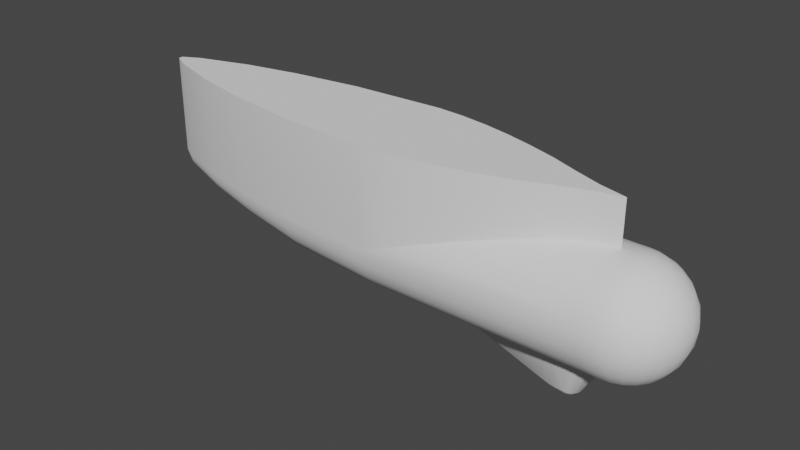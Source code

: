 # Source: F-14A_Early_IRST.blend  (saved by Blender 3.2.14; exported with 4.5.12 LTS)
import bpy
from mathutils import Matrix  # noqa: F401  (used for matrix-valued properties, if any)

bpy.ops.wm.read_factory_settings(use_empty=True)
scene = bpy.context.scene
scene.name = 'Scene'

# ---- collections
col_collection = bpy.data.collections.new('Collection'); scene.collection.children.link(col_collection)

# ---- world
world_world = bpy.data.worlds.new('World'); scene.world = world_world
world_world.use_nodes = True; world_world.node_tree.nodes.clear()
_N = world_world.node_tree.nodes; _L = world_world.node_tree.links
n0 = _N.new('ShaderNodeOutputWorld'); n0.name = 'World Output'; n0.location = (300, 300)
n1 = _N.new('ShaderNodeBackground'); n1.name = 'Background'; n1.location = (10, 300)
n1.inputs[0].default_value = (0.05088, 0.05088, 0.05088, 1.0)
_L.new(n1.outputs[0], n0.inputs[0])
n0.is_active_output = True
world_world.color = (0.05088, 0.05088, 0.05088)
world_world.use_sun_shadow = False
world_world.sun_shadow_jitter_overblur = 0.0

# ---- meshes
me_sphere_004 = bpy.data.meshes.new('Sphere.004')
me_sphere_004.from_pydata([(0.2588, 0.0, 0.9659), (0.5, 0.0, 0.866), (0.7071, 0.0, 0.7071), (0.866, 0.0, 0.5), (0.9659, 0.0, 0.2588), (1.0, 0.0, -4.371e-08), (0.9659, 0.0, -0.2588), (0.866, 0.0, -0.5), (0.7071, 0.0, -0.7071), (0.5, 0.0, -0.866), (0.2588, 0.0, -0.9659), (0.25, -0.06699, 0.9659), (0.483, -0.1294, 0.866), (0.683, -0.183, 0.7071), (0.8365, -0.2241, 0.5), (0.933, -0.25, 0.2588), (0.9659, -0.2588, -4.371e-08), (0.933, -0.25, -0.2588), (0.8365, -0.2241, -0.5), (0.683, -0.183, -0.7071), (0.483, -0.1294, -0.866), (0.25, -0.06699, -0.9659), (0.2241, -0.1294, 0.9659), (0.433, -0.25, 0.866), (0.6124, -0.3536, 0.7071), (0.75, -0.433, 0.5), (0.8365, -0.483, 0.2588), (0.866, -0.5, -4.371e-08), (0.8365, -0.483, -0.2588), (0.75, -0.433, -0.5), (0.6124, -0.3536, -0.7071), (0.433, -0.25, -0.866), (0.2241, -0.1294, -0.9659), (0.183, -0.183, 0.9659), (0.3536, -0.3536, 0.866), (0.5, -0.5, 0.7071), (0.6124, -0.6124, 0.5), (0.683, -0.683, 0.2588), (0.7071, -0.7071, -4.371e-08), (0.683, -0.683, -0.2588), (0.6124, -0.6124, -0.5), (0.5, -0.5, -0.7071), (0.3536, -0.3536, -0.866), (0.183, -0.183, -0.9659), (0.1294, -0.2241, 0.9659), (0.25, -0.433, 0.866), (0.3536, -0.6124, 0.7071), (0.433, -0.75, 0.5), (0.483, -0.8365, 0.2588), (0.5, -0.866, -4.371e-08), (0.483, -0.8365, -0.2588), (0.433, -0.75, -0.5), (0.3536, -0.6124, -0.7071), (0.25, -0.433, -0.866), (0.1294, -0.2241, -0.9659), (0.06699, -0.25, 0.9659), (0.1294, -0.483, 0.866), (0.183, -0.683, 0.7071), (0.2241, -0.8365, 0.5), (0.25, -0.933, 0.2588), (0.2588, -0.9659, -4.371e-08), (0.25, -0.933, -0.2588), (0.2241, -0.8365, -0.5), (0.183, -0.683, -0.7071), (0.1294, -0.483, -0.866), (0.06699, -0.25, -0.9659), (4.498e-08, -0.2588, 0.9659), (-3.698e-08, -0.5, 0.866), (8.223e-08, -0.7071, 0.7071), (1.269e-07, -0.866, 0.5), (3.753e-08, -0.9659, 0.2588), (-7.176e-09, -1.0, -4.371e-08), (3.753e-08, -0.9659, -0.2588), (6.733e-08, -0.866, -0.5), (8.223e-08, -0.7071, -0.7071), (2.263e-08, -0.5, -0.866), (4.498e-08, -0.2588, -0.9659), (-6.182e-08, 0.0, 1.0), (0.0, 0.0, -1.0), (-0.2, -0.2588, 0.9659), (-0.2, -0.5, 0.866), (-0.2, -0.7071, 0.7071), (-0.2, -0.866, 0.5), (-0.2, -0.9659, 0.2588), (-0.2, -1.0, -4.371e-08), (-0.2, -0.9659, -0.2588), (-0.2, -0.866, -0.5), (-0.2, -0.7071, -0.7071), (-0.2, -0.5, -0.866), (-0.2, -0.2588, -0.9659), (-0.2, 0.0, 1.0), (-0.2, 0.0, -1.0), (-4.2, -1.0, -4.371e-08), (-4.2, -0.9659, -0.2588), (-4.2, -0.866, -0.5), (-4.2, -0.7071, -0.7071), (-4.2, -0.5, -0.866), (-4.2, -0.2588, -0.9659), (-4.2, 0.0, -1.0), (-2.2, -0.6603, 0.7106), (-3.2, -0.8992, 0.385), (-1.2, -0.3067, 0.9228), (-3.7, -0.9708, 0.1952), (-1.7, -0.5026, 0.8302), (-2.7, -0.7949, 0.5586), (-0.7, -0.125, 0.9776), (-0.7, -0.4554, 0.8944), (-0.45, -0.1919, 0.9718), (-0.95, -0.6673, 0.7686), (-1.2, -0.7883, 0.6053), (-1.45, -0.8391, 0.5293), (-2.075, -0.816, 0.5439), (-0.825, -0.858, 0.5146), (-1.7, -0.9326, 0.3219), (-2.45, -0.9159, 0.3534), (-0.95, -0.9492, 0.2904), (-1.95, -0.9684, 0.227), (-2.825, -0.9696, 0.2111), (-1.075, -0.9671, 0.2429), (-5.882, 0.0, -0.9007), (-5.882, -0.2331, -0.87), (-5.882, -0.4502, -0.7801), (-5.882, -0.6366, -0.6371), (-5.882, -0.7796, -0.4507), (-5.882, -0.8695, -0.2336), (-5.882, -0.9002, -0.0006653), (-7.124, 0.0, -0.6996), (-7.124, -0.1868, -0.6757), (-7.124, -0.3605, -0.6058), (-7.124, -0.5096, -0.4945), (-7.124, -0.624, -0.3496), (-7.124, -0.6959, -0.1807), (-7.124, -0.7205, 0.0004336), (-8.124, 0.0, -0.4997), (-8.124, -0.13, -0.4826), (-8.124, -0.2515, -0.4327), (-8.124, -0.3559, -0.3532), (-8.124, -0.436, -0.2497), (-8.124, -0.4864, -0.1291), (-8.124, -0.5035, 0.0003275), (-9.063, 0.0, -0.3), (-9.063, -0.05201, -0.2898), (-9.063, -0.1006, -0.2598), (-9.063, -0.1424, -0.2122), (-9.063, -0.1744, -0.15), (-9.063, -0.1946, -0.07768), (-9.063, -0.2014, -3.114e-05), (-9.365, 0.0, -0.06079), (-9.365, -0.01058, -0.05875), (-9.365, -0.02031, -0.05275), (-9.365, -0.02866, -0.04322), (-9.365, -0.03507, -0.03079), (-9.365, -0.03909, -0.01632), (-9.365, -0.04047, -0.0007914), (-9.365, 0.0, -0.0007914), (0.25, 0.06699, 0.9659), (0.483, 0.1294, 0.866), (0.683, 0.183, 0.7071), (0.8365, 0.2241, 0.5), (0.933, 0.25, 0.2588), (0.9659, 0.2588, -4.371e-08), (0.933, 0.25, -0.2588), (0.8365, 0.2241, -0.5), (0.683, 0.183, -0.7071), (0.483, 0.1294, -0.866), (0.25, 0.06699, -0.9659), (0.2241, 0.1294, 0.9659), (0.433, 0.25, 0.866), (0.6124, 0.3536, 0.7071), (0.75, 0.433, 0.5), (0.8365, 0.483, 0.2588), (0.866, 0.5, -4.371e-08), (0.8365, 0.483, -0.2588), (0.75, 0.433, -0.5), (0.6124, 0.3536, -0.7071), (0.433, 0.25, -0.866), (0.2241, 0.1294, -0.9659), (0.183, 0.183, 0.9659), (0.3536, 0.3536, 0.866), (0.5, 0.5, 0.7071), (0.6124, 0.6124, 0.5), (0.683, 0.683, 0.2588), (0.7071, 0.7071, -4.371e-08), (0.683, 0.683, -0.2588), (0.6124, 0.6124, -0.5), (0.5, 0.5, -0.7071), (0.3536, 0.3536, -0.866), (0.183, 0.183, -0.9659), (0.1294, 0.2241, 0.9659), (0.25, 0.433, 0.866), (0.3536, 0.6124, 0.7071), (0.433, 0.75, 0.5), (0.483, 0.8365, 0.2588), (0.5, 0.866, -4.371e-08), (0.483, 0.8365, -0.2588), (0.433, 0.75, -0.5), (0.3536, 0.6124, -0.7071), (0.25, 0.433, -0.866), (0.1294, 0.2241, -0.9659), (0.06699, 0.25, 0.9659), (0.1294, 0.483, 0.866), (0.183, 0.683, 0.7071), (0.2241, 0.8365, 0.5), (0.25, 0.933, 0.2588), (0.2588, 0.9659, -4.371e-08), (0.25, 0.933, -0.2588), (0.2241, 0.8365, -0.5), (0.183, 0.683, -0.7071), (0.1294, 0.483, -0.866), (0.06699, 0.25, -0.9659), (4.498e-08, 0.2588, 0.9659), (-3.698e-08, 0.5, 0.866), (8.223e-08, 0.7071, 0.7071), (1.269e-07, 0.866, 0.5), (3.753e-08, 0.9659, 0.2588), (-7.176e-09, 1.0, -4.371e-08), (3.753e-08, 0.9659, -0.2588), (6.733e-08, 0.866, -0.5), (8.223e-08, 0.7071, -0.7071), (2.263e-08, 0.5, -0.866), (4.498e-08, 0.2588, -0.9659), (-0.2, 0.2588, 0.9659), (-0.2, 0.5, 0.866), (-0.2, 0.7071, 0.7071), (-0.2, 0.866, 0.5), (-0.2, 0.9659, 0.2588), (-0.2, 1.0, -4.371e-08), (-0.2, 0.9659, -0.2588), (-0.2, 0.866, -0.5), (-0.2, 0.7071, -0.7071), (-0.2, 0.5, -0.866), (-0.2, 0.2588, -0.9659), (-4.2, 1.0, -4.371e-08), (-4.2, 0.9659, -0.2588), (-4.2, 0.866, -0.5), (-4.2, 0.7071, -0.7071), (-4.2, 0.5, -0.866), (-4.2, 0.2588, -0.9659), (-2.2, 0.6603, 0.7106), (-3.2, 0.8992, 0.385), (-1.2, 0.3067, 0.9228), (-3.7, 0.9708, 0.1952), (-1.7, 0.5026, 0.8302), (-2.7, 0.7949, 0.5586), (-0.7, 0.125, 0.9776), (-0.7, 0.4554, 0.8944), (-0.45, 0.1919, 0.9718), (-0.95, 0.6673, 0.7686), (-1.2, 0.7883, 0.6053), (-1.45, 0.8391, 0.5293), (-2.075, 0.816, 0.5439), (-0.825, 0.858, 0.5146), (-1.7, 0.9326, 0.3219), (-2.45, 0.9159, 0.3534), (-0.95, 0.9492, 0.2904), (-1.95, 0.9684, 0.227), (-2.825, 0.9696, 0.2111), (-1.075, 0.9671, 0.2429), (-5.882, 0.2331, -0.87), (-5.882, 0.4502, -0.7801), (-5.882, 0.6366, -0.6371), (-5.882, 0.7796, -0.4507), (-5.882, 0.8695, -0.2336), (-5.882, 0.9002, -0.0006653), (-7.124, 0.1868, -0.6757), (-7.124, 0.3605, -0.6058), (-7.124, 0.5096, -0.4945), (-7.124, 0.624, -0.3496), (-7.124, 0.6959, -0.1807), (-7.124, 0.7205, 0.0004336), (-8.124, 0.13, -0.4826), (-8.124, 0.2515, -0.4327), (-8.124, 0.3559, -0.3532), (-8.124, 0.436, -0.2497), (-8.124, 0.4864, -0.1291), (-8.124, 0.5035, 0.0003275), (-9.063, 0.05201, -0.2898), (-9.063, 0.1006, -0.2598), (-9.063, 0.1424, -0.2122), (-9.063, 0.1744, -0.15), (-9.063, 0.1946, -0.07768), (-9.063, 0.2014, -3.114e-05), (-9.365, 0.01058, -0.05875), (-9.365, 0.02031, -0.05275), (-9.365, 0.02866, -0.04322), (-9.365, 0.03507, -0.03079), (-9.365, 0.03909, -0.01632), (-9.365, 0.04047, -0.0007914), (-3.535, -1.72e-07, -0.8605), (-1.229, 2.174e-09, -1.595), (-0.6005, 4.959e-08, -1.565), (-0.9148, 2.586e-08, -1.669), (-0.6733, 4.409e-08, -1.638), (-1.038, 1.657e-08, -1.641), (-0.7845, 3.57e-08, -1.671), (-0.1767, 8.159e-08, -0.8605), (-0.2104, -0.1637, -0.8605), (-0.3293, -0.3272, -0.8605), (-0.4804, -0.4049, -0.8605), (-0.6382, -0.4348, -0.8605), (-0.7861, -0.4409, -0.8605), (-1.227, -0.4009, -0.8605), (-3.486, -0.07579, -0.8605), (-0.7847, -0.2727, -1.503), (-0.7837, -0.2379, -1.569), (-0.7837, -0.1732, -1.614), (-0.7837, -0.0982, -1.66), (-1.229, -0.08724, -1.583), (-1.23, -0.1557, -1.552), (-1.229, -0.2145, -1.507), (-1.229, -0.2597, -1.443), (-1.038, -0.09339, -1.63), (-1.038, -0.1647, -1.596), (-1.038, -0.2256, -1.552), (-1.038, -0.2714, -1.491), (-1.038, -0.4209, -0.8605), (-0.9118, -0.4309, -0.8605), (-0.9148, -0.09715, -1.658), (-0.9148, -0.1679, -1.612), (-0.9148, -0.2292, -1.568), (-0.9148, -0.2733, -1.502), (-0.6515, -0.1875, -1.541), (-0.7132, -0.2542, -1.519), (-0.6104, -0.09277, -1.561), (-0.7406, -0.2461, -1.553), (-0.6785, -0.09549, -1.628), (-0.7039, -0.1786, -1.596), (-3.519, -0.04113, -0.8605), (-3.505, -0.0596, -0.8605), (-3.529, -0.0194, -0.8605), (-0.2104, 0.1637, -0.8605), (-0.3293, 0.3272, -0.8605), (-0.4804, 0.4049, -0.8605), (-0.6382, 0.4348, -0.8605), (-0.7861, 0.4409, -0.8605), (-1.227, 0.4009, -0.8605), (-3.486, 0.07579, -0.8605), (-0.7847, 0.2727, -1.503), (-0.7837, 0.2379, -1.569), (-0.7837, 0.1732, -1.614), (-0.7837, 0.0982, -1.66), (-1.229, 0.08724, -1.583), (-1.23, 0.1557, -1.552), (-1.229, 0.2145, -1.507), (-1.229, 0.2597, -1.443), (-1.038, 0.09339, -1.63), (-1.038, 0.1647, -1.596), (-1.038, 0.2256, -1.552), (-1.038, 0.2714, -1.491), (-1.038, 0.4209, -0.8605), (-0.9118, 0.4309, -0.8605), (-0.9148, 0.09715, -1.658), (-0.9148, 0.1679, -1.612), (-0.9148, 0.2292, -1.568), (-0.9148, 0.2733, -1.502), (-0.6515, 0.1875, -1.541), (-0.7132, 0.2542, -1.519), (-0.6104, 0.09277, -1.561), (-0.7406, 0.2461, -1.553), (-0.6785, 0.09549, -1.628), (-0.7039, 0.1786, -1.596), (-3.519, 0.04112, -0.8605), (-3.505, 0.0596, -0.8605), (-3.529, 0.0194, -0.8605), (-0.7, -0.125, 1.781), (-0.2, 0.0, 1.781), (-1.2, -0.3067, 1.781), (-1.7, -0.5026, 1.781), (-2.2, -0.6603, 1.781), (-2.7, -0.7949, 1.781), (-3.2, -0.8992, 1.781), (-3.7, -0.9708, 1.781), (-4.2, -1.0, 1.781), (-5.882, -0.9002, 1.781), (-7.124, -0.7205, 1.781), (-8.124, -0.5035, 1.781), (-9.063, -0.2014, 1.781), (-9.365, -0.04047, 1.781), (-9.365, 0.0, 1.781), (-0.7, 0.125, 1.781), (-1.2, 0.3067, 1.781), (-1.7, 0.5026, 1.781), (-2.2, 0.6603, 1.781), (-2.7, 0.7949, 1.781), (-3.2, 0.8992, 1.781), (-3.7, 0.9708, 1.781), (-4.2, 1.0, 1.781), (-5.882, 0.9002, 1.781), (-8.124, 0.5035, 1.781), (-7.124, 0.7205, 1.781), (-9.063, 0.2014, 1.781), (-9.365, 0.04047, 1.781), (-9.365, 0.04047, -0.0007914), (-9.365, 0.04047, 1.781), (-9.365, 0.04047, 1.781), (-2.7, -0.7949, 1.781), (-3.2, -0.8992, 1.781), (-9.365, -0.04047, 1.781), (-9.365, -0.04047, 1.781), (-9.365, 0.0, 1.781), (-3.7, 0.9708, 1.781), (-4.2, 1.0, 1.781), (-9.365, -0.03909, -0.01632), (-9.365, -0.04047, -0.0007914), (-3.7, -0.9708, 0.1952), (-3.7, 0.9708, 0.1952), (-1.2, 0.3067, 0.9228), (-1.7, 0.5026, 0.8302), (-0.7, 0.125, 0.9776), (-2.7, 0.7949, 1.781), (-3.2, 0.8992, 1.781), (-2.2, -0.6603, 1.781), (-9.063, -0.2014, 1.781), (-5.882, -0.9002, 1.781), (-7.124, -0.7205, 1.781), (-9.365, 0.0, -0.06079), (-9.365, 0.01058, -0.05875), (-9.365, 0.02031, -0.05275), (-9.365, 0.02866, -0.04322), (-0.2, 0.0, 1.0), (-0.2, 0.0, 1.0), (-0.7, -0.125, 0.9776), (-3.7, -0.9708, 1.781), (-4.2, -1.0, 1.781), (-0.7, 0.125, 1.781), (-1.2, 0.3067, 1.781), (-5.882, 0.9002, 1.781), (-7.124, 0.7205, 1.781), (-2.2, -0.6603, 0.7106), (-1.7, -0.5026, 0.8302), (-2.7, -0.7949, 0.5586), (-9.365, -0.01058, -0.05875), (-1.7, -0.5026, 1.781), (-0.2, 0.0, 1.781), (-0.2, 0.0, 1.781), (-9.365, 0.03507, -0.03079), (-9.365, 0.03909, -0.01632), (-3.2, -0.8992, 0.385), (-1.7, 0.5026, 1.781), (-2.2, 0.6603, 1.781), (-9.365, -0.02031, -0.05275), (-1.2, -0.3067, 0.9228), (-0.7, -0.125, 1.781), (-8.124, 0.5035, 1.781), (-9.365, -0.02866, -0.04322), (-8.124, -0.5035, 1.781), (-1.2, -0.3067, 1.781), (-9.365, -0.03507, -0.03079), (-2.2, 0.6603, 0.7106), (-2.7, 0.7949, 0.5586), (-9.063, 0.2014, 1.781), (-3.2, 0.8992, 0.385)], [], [(10, 9, 20, 21), (0, 77, 11), (7, 6, 17, 18), (4, 3, 14, 15), (78, 10, 21), (1, 0, 11, 12), (8, 7, 18, 19), (5, 4, 15, 16), (2, 1, 12, 13), (9, 8, 19, 20), (6, 5, 16, 17), (3, 2, 13, 14), (13, 12, 23, 24), (20, 19, 30, 31), (17, 16, 27, 28), (14, 13, 24, 25), (21, 20, 31, 32), (11, 77, 22), (18, 17, 28, 29), (15, 14, 25, 26), (78, 21, 32), (12, 11, 22, 23), (19, 18, 29, 30), (16, 15, 26, 27), (78, 32, 43), (23, 22, 33, 34), (30, 29, 40, 41), (27, 26, 37, 38), (24, 23, 34, 35), (31, 30, 41, 42), (28, 27, 38, 39), (25, 24, 35, 36), (32, 31, 42, 43), (22, 77, 33), (29, 28, 39, 40), (26, 25, 36, 37), (36, 35, 46, 47), (43, 42, 53, 54), (33, 77, 44), (40, 39, 50, 51), (37, 36, 47, 48), (78, 43, 54), (34, 33, 44, 45), (41, 40, 51, 52), (38, 37, 48, 49), (35, 34, 45, 46), (42, 41, 52, 53), (39, 38, 49, 50), (46, 45, 56, 57), (53, 52, 63, 64), (50, 49, 60, 61), (47, 46, 57, 58), (54, 53, 64, 65), (44, 77, 55), (51, 50, 61, 62), (48, 47, 58, 59), (78, 54, 65), (45, 44, 55, 56), (52, 51, 62, 63), (49, 48, 59, 60), (59, 58, 69, 70), (78, 65, 76), (56, 55, 66, 67), (63, 62, 73, 74), (60, 59, 70, 71), (57, 56, 67, 68), (64, 63, 74, 75), (61, 60, 71, 72), (58, 57, 68, 69), (65, 64, 75, 76), (55, 77, 66), (62, 61, 72, 73), (76, 75, 88, 89), (69, 68, 81, 82), (70, 69, 82, 83), (66, 77, 419, 79), (71, 70, 83, 84), (78, 76, 89, 91), (72, 71, 84, 85), (73, 72, 85, 86), (74, 73, 86, 87), (67, 66, 79, 80), (75, 74, 87, 88), (68, 67, 80, 81), (87, 86, 94, 95), (88, 87, 95, 96), (91, 89, 97, 98), (85, 84, 92, 93), (89, 88, 96, 97), (86, 85, 93, 94), (79, 419, 105, 107), (110, 112, 109), (109, 112, 82), (82, 81, 108, 109), (428, 109, 108, 103), (103, 108, 106, 101), (101, 106, 107, 105), (80, 79, 107, 106), (81, 80, 106, 108), (111, 110, 109, 428, 430), (430, 437, 114, 111), (111, 114, 113, 110), (110, 113, 115, 112), (83, 82, 112, 115), (115, 118, 83), (113, 116, 118, 115), (114, 117, 116, 113), (404, 117, 114, 437), (404, 92, 84, 83, 118, 116, 117), (442, 421, 420, 433), (446, 441, 421, 442), (432, 429, 441, 446), (411, 99, 429, 432), (395, 104, 99, 411), (396, 100, 104, 395), (422, 102, 100, 396), (423, 92, 102, 422), (94, 93, 124, 123), (95, 94, 123, 122), (97, 96, 121, 120), (93, 92, 125, 124), (98, 97, 120, 119), (96, 95, 122, 121), (123, 124, 131, 130), (122, 123, 130, 129), (121, 122, 129, 128), (124, 125, 132, 131), (120, 121, 128, 127), (119, 120, 127, 126), (131, 132, 139, 138), (129, 130, 137, 136), (128, 129, 136, 135), (130, 131, 138, 137), (127, 128, 135, 134), (126, 127, 134, 133), (138, 139, 146, 145), (136, 137, 144, 143), (135, 136, 143, 142), (137, 138, 145, 144), (134, 135, 142, 141), (133, 134, 141, 140), (145, 146, 403, 402), (143, 144, 447, 444), (142, 143, 444, 440), (144, 145, 402, 447), (141, 142, 440, 431), (140, 141, 431, 415), (153, 154, 147, 148, 149, 150, 151, 152), (413, 125, 92, 423), (445, 139, 132, 414), (412, 146, 139, 445), (398, 403, 146, 412), (154, 153, 397, 399), (414, 132, 125, 413), (10, 165, 164, 9), (0, 155, 77), (7, 162, 161, 6), (4, 159, 158, 3), (78, 165, 10), (1, 156, 155, 0), (8, 163, 162, 7), (5, 160, 159, 4), (2, 157, 156, 1), (9, 164, 163, 8), (6, 161, 160, 5), (3, 158, 157, 2), (157, 168, 167, 156), (164, 175, 174, 163), (161, 172, 171, 160), (158, 169, 168, 157), (165, 176, 175, 164), (155, 166, 77), (162, 173, 172, 161), (159, 170, 169, 158), (78, 176, 165), (156, 167, 166, 155), (163, 174, 173, 162), (160, 171, 170, 159), (78, 187, 176), (167, 178, 177, 166), (174, 185, 184, 173), (171, 182, 181, 170), (168, 179, 178, 167), (175, 186, 185, 174), (172, 183, 182, 171), (169, 180, 179, 168), (176, 187, 186, 175), (166, 177, 77), (173, 184, 183, 172), (170, 181, 180, 169), (180, 191, 190, 179), (187, 198, 197, 186), (177, 188, 77), (184, 195, 194, 183), (181, 192, 191, 180), (78, 198, 187), (178, 189, 188, 177), (185, 196, 195, 184), (182, 193, 192, 181), (179, 190, 189, 178), (186, 197, 196, 185), (183, 194, 193, 182), (190, 201, 200, 189), (197, 208, 207, 196), (194, 205, 204, 193), (191, 202, 201, 190), (198, 209, 208, 197), (188, 199, 77), (195, 206, 205, 194), (192, 203, 202, 191), (78, 209, 198), (189, 200, 199, 188), (196, 207, 206, 195), (193, 204, 203, 192), (203, 214, 213, 202), (78, 220, 209), (200, 211, 210, 199), (207, 218, 217, 206), (204, 215, 214, 203), (201, 212, 211, 200), (208, 219, 218, 207), (205, 216, 215, 204), (202, 213, 212, 201), (209, 220, 219, 208), (199, 210, 77), (206, 217, 216, 205), (220, 231, 230, 219), (213, 224, 223, 212), (214, 225, 224, 213), (210, 221, 419, 77), (215, 226, 225, 214), (78, 91, 231, 220), (216, 227, 226, 215), (217, 228, 227, 216), (218, 229, 228, 217), (211, 222, 221, 210), (219, 230, 229, 218), (212, 223, 222, 211), (229, 235, 234, 228), (230, 236, 235, 229), (91, 98, 237, 231), (227, 233, 232, 226), (231, 237, 236, 230), (228, 234, 233, 227), (221, 246, 408, 419), (249, 248, 251), (248, 224, 251), (224, 248, 247, 223), (238, 407, 247, 248), (407, 406, 245, 247), (406, 408, 246, 245), (222, 245, 246, 221), (223, 247, 245, 222), (250, 243, 238, 248, 249), (243, 250, 253, 239), (250, 249, 252, 253), (249, 251, 254, 252), (225, 254, 251, 224), (254, 225, 257), (252, 254, 257, 255), (253, 252, 255, 256), (405, 239, 253, 256), (226, 232, 405, 256, 255, 257, 225), (244, 424, 434, 90), (244, 240, 425, 424), (240, 242, 438, 425), (242, 448, 439, 438), (448, 449, 409, 439), (449, 451, 410, 409), (451, 241, 400, 410), (241, 232, 401, 400), (234, 261, 262, 233), (235, 260, 261, 234), (237, 258, 259, 236), (233, 262, 263, 232), (98, 119, 258, 237), (236, 259, 260, 235), (261, 267, 268, 262), (260, 266, 267, 261), (259, 265, 266, 260), (262, 268, 269, 263), (258, 264, 265, 259), (119, 126, 264, 258), (268, 274, 275, 269), (266, 272, 273, 267), (265, 271, 272, 266), (267, 273, 274, 268), (264, 270, 271, 265), (126, 133, 270, 264), (274, 280, 281, 275), (272, 278, 279, 273), (271, 277, 278, 272), (273, 279, 280, 274), (270, 276, 277, 271), (133, 140, 276, 270), (280, 436, 392, 281), (278, 418, 435, 279), (277, 417, 418, 278), (279, 435, 436, 280), (276, 416, 417, 277), (140, 415, 416, 276), (283, 282, 147, 154, 287, 286, 285, 284), (232, 263, 426, 401), (269, 275, 443, 427), (275, 281, 450, 443), (281, 392, 393, 450), (287, 154, 399, 394), (263, 269, 427, 426), (291, 317, 306, 294), (291, 293, 311, 317), (293, 289, 307, 311), (312, 318, 317, 311), (305, 306, 317, 318), (308, 312, 311, 307), (309, 313, 312, 308), (313, 319, 318, 312), (304, 305, 318, 319), (303, 304, 319, 320), (314, 320, 319, 313), (310, 314, 313, 309), (303, 320, 316, 300), (316, 320, 314, 315), (315, 314, 310, 301), (301, 310, 302), (303, 322, 324, 304), (305, 304, 324, 326), (321, 326, 324, 322), (323, 325, 326, 321), (306, 305, 326, 325), (292, 294, 306, 325), (290, 292, 325, 323), (296, 295, 290, 323), (297, 296, 323, 321), (298, 297, 321, 322), (299, 298, 322, 303), (300, 299, 303), (309, 308, 327, 328), (302, 310, 309, 328), (308, 307, 329, 327), (288, 329, 307, 289), (291, 294, 340, 351), (291, 351, 345, 293), (293, 345, 341, 289), (346, 345, 351, 352), (339, 352, 351, 340), (342, 341, 345, 346), (343, 342, 346, 347), (347, 346, 352, 353), (338, 353, 352, 339), (337, 354, 353, 338), (348, 347, 353, 354), (344, 343, 347, 348), (337, 334, 350, 354), (350, 349, 348, 354), (349, 335, 344, 348), (335, 336, 344), (337, 338, 358, 356), (339, 360, 358, 338), (355, 356, 358, 360), (357, 355, 360, 359), (340, 359, 360, 339), (292, 359, 340, 294), (290, 357, 359, 292), (330, 357, 290, 295), (331, 355, 357, 330), (332, 356, 355, 331), (333, 337, 356, 332), (334, 337, 333), (343, 362, 361, 342), (336, 362, 343, 344), (342, 361, 363, 341), (288, 289, 341, 363), (372, 371, 370, 369, 368, 367, 366, 364, 365, 379, 380, 381, 382, 383, 384, 385, 386, 387, 389, 388, 390, 391, 378, 377, 376, 375, 374, 373)])
me_sphere_004.polygons.foreach_set('use_smooth', [True] * 373)
_k = set([(90, 244), (90, 434), (92, 102), (92, 404), (99, 104), (99, 429), (100, 102), (100, 104), (101, 103), (101, 105), (103, 428), (105, 419), (232, 241), (232, 405), (238, 243), (238, 407), (239, 243), (239, 405), (240, 242), (240, 244), (241, 451), (242, 448), (288, 329), (288, 363), (295, 296), (295, 330), (296, 297), (297, 298), (298, 299), (299, 300), (300, 316), (301, 302), (301, 315), (302, 328), (315, 316), (327, 328), (327, 329), (330, 331), (331, 332), (332, 333), (333, 334), (334, 350), (335, 336), (335, 349), (336, 362), (349, 350), (361, 362), (361, 363), (364, 365), (364, 366), (365, 379), (366, 367), (367, 368), (368, 369), (369, 370), (370, 371), (371, 372), (372, 373), (373, 374), (374, 375), (375, 376), (376, 377), (377, 378), (378, 391), (379, 380), (380, 381), (381, 382), (382, 383), (383, 384), (384, 385), (385, 386), (386, 387), (387, 389), (388, 389), (388, 390), (390, 391), (393, 450), (394, 399), (395, 396), (395, 411), (396, 422), (397, 399), (398, 412), (400, 401), (400, 410), (401, 426), (404, 437), (406, 407), (406, 408), (408, 419), (409, 410), (409, 439), (411, 432), (412, 445), (413, 414), (413, 423), (414, 445), (420, 421), (420, 433), (421, 441), (422, 423), (424, 425), (424, 434), (425, 438), (426, 427), (427, 443), (428, 430), (429, 441), (430, 437), (432, 446), (433, 442), (438, 439), (442, 446), (443, 450), (448, 449), (449, 451)])
me_sphere_004.attributes.new('sharp_edge', 'BOOLEAN', 'EDGE').data.foreach_set('value', [ (min(e.vertices), max(e.vertices)) in _k for e in me_sphere_004.edges])
_uv = me_sphere_004.uv_layers.new(name='UVMap')
_uv.uv.foreach_set('vector', [0.5, 0.08333, 0.5, 0.1667, 0.4583, 0.1667, 0.4583, 0.08333, 0.5, 0.9167, 0.4792, 1.0, 0.4583, 0.9167, 0.5, 0.3333, 0.5, 0.4167, 0.4583, 0.4167, 0.4583, 0.3333, 0.5, 0.5833, 0.5, 0.6667, 0.4583, 0.6667, 0.4583, 0.5833, 0.4792, 0.0, 0.5, 0.08333, 0.4583, 0.08333, 0.5, 0.8333, 0.5, 0.9167, 0.4583, 0.9167, 0.4583, 0.8333, 0.5, 0.25, 0.5, 0.3333, 0.4583, 0.3333, 0.4583, 0.25, 0.5, 0.5, 0.5, 0.5833, 0.4583, 0.5833, 0.4583, 0.5, 0.5, 0.75, 0.5, 0.8333, 0.4583, 0.8333, 0.4583, 0.75, 0.5, 0.1667, 0.5, 0.25, 0.4583, 0.25, 0.4583, 0.1667, 0.5, 0.4167, 0.5, 0.5, 0.4583, 0.5, 0.4583, 0.4167, 0.5, 0.6667, 0.5, 0.75, 0.4583, 0.75, 0.4583, 0.6667, 0.4583, 0.75, 0.4583, 0.8333, 0.4167, 0.8333, 0.4167, 0.75, 0.4583, 0.1667, 0.4583, 0.25, 0.4167, 0.25, 0.4167, 0.1667, 0.4583, 0.4167, 0.4583, 0.5, 0.4167, 0.5, 0.4167, 0.4167, 0.4583, 0.6667, 0.4583, 0.75, 0.4167, 0.75, 0.4167, 0.6667, 0.4583, 0.08333, 0.4583, 0.1667, 0.4167, 0.1667, 0.4167, 0.08333, 0.4583, 0.9167, 0.4375, 1.0, 0.4167, 0.9167, 0.4583, 0.3333, 0.4583, 0.4167, 0.4167, 0.4167, 0.4167, 0.3333, 0.4583, 0.5833, 0.4583, 0.6667, 0.4167, 0.6667, 0.4167, 0.5833, 0.4375, 0.0, 0.4583, 0.08333, 0.4167, 0.08333, 0.4583, 0.8333, 0.4583, 0.9167, 0.4167, 0.9167, 0.4167, 0.8333, 0.4583, 0.25, 0.4583, 0.3333, 0.4167, 0.3333, 0.4167, 0.25, 0.4583, 0.5, 0.4583, 0.5833, 0.4167, 0.5833, 0.4167, 0.5, 0.3958, 0.0, 0.4167, 0.08333, 0.375, 0.08333, 0.4167, 0.8333, 0.4167, 0.9167, 0.375, 0.9167, 0.375, 0.8333, 0.4167, 0.25, 0.4167, 0.3333, 0.375, 0.3333, 0.375, 0.25, 0.4167, 0.5, 0.4167, 0.5833, 0.375, 0.5833, 0.375, 0.5, 0.4167, 0.75, 0.4167, 0.8333, 0.375, 0.8333, 0.375, 0.75, 0.4167, 0.1667, 0.4167, 0.25, 0.375, 0.25, 0.375, 0.1667, 0.4167, 0.4167, 0.4167, 0.5, 0.375, 0.5, 0.375, 0.4167, 0.4167, 0.6667, 0.4167, 0.75, 0.375, 0.75, 0.375, 0.6667, 0.4167, 0.08333, 0.4167, 0.1667, 0.375, 0.1667, 0.375, 0.08333, 0.4167, 0.9167, 0.3958, 1.0, 0.375, 0.9167, 0.4167, 0.3333, 0.4167, 0.4167, 0.375, 0.4167, 0.375, 0.3333, 0.4167, 0.5833, 0.4167, 0.6667, 0.375, 0.6667, 0.375, 0.5833, 0.375, 0.6667, 0.375, 0.75, 0.3333, 0.75, 0.3333, 0.6667, 0.375, 0.08333, 0.375, 0.1667, 0.3333, 0.1667, 0.3333, 0.08333, 0.375, 0.9167, 0.3542, 1.0, 0.3333, 0.9167, 0.375, 0.3333, 0.375, 0.4167, 0.3333, 0.4167, 0.3333, 0.3333, 0.375, 0.5833, 0.375, 0.6667, 0.3333, 0.6667, 0.3333, 0.5833, 0.3542, 0.0, 0.375, 0.08333, 0.3333, 0.08333, 0.375, 0.8333, 0.375, 0.9167, 0.3333, 0.9167, 0.3333, 0.8333, 0.375, 0.25, 0.375, 0.3333, 0.3333, 0.3333, 0.3333, 0.25, 0.375, 0.5, 0.375, 0.5833, 0.3333, 0.5833, 0.3333, 0.5, 0.375, 0.75, 0.375, 0.8333, 0.3333, 0.8333, 0.3333, 0.75, 0.375, 0.1667, 0.375, 0.25, 0.3333, 0.25, 0.3333, 0.1667, 0.375, 0.4167, 0.375, 0.5, 0.3333, 0.5, 0.3333, 0.4167, 0.3333, 0.75, 0.3333, 0.8333, 0.2917, 0.8333, 0.2917, 0.75, 0.3333, 0.1667, 0.3333, 0.25, 0.2917, 0.25, 0.2917, 0.1667, 0.3333, 0.4167, 0.3333, 0.5, 0.2917, 0.5, 0.2917, 0.4167, 0.3333, 0.6667, 0.3333, 0.75, 0.2917, 0.75, 0.2917, 0.6667, 0.3333, 0.08333, 0.3333, 0.1667, 0.2917, 0.1667, 0.2917, 0.08333, 0.3333, 0.9167, 0.3125, 1.0, 0.2917, 0.9167, 0.3333, 0.3333, 0.3333, 0.4167, 0.2917, 0.4167, 0.2917, 0.3333, 0.3333, 0.5833, 0.3333, 0.6667, 0.2917, 0.6667, 0.2917, 0.5833, 0.3125, 0.0, 0.3333, 0.08333, 0.2917, 0.08333, 0.3333, 0.8333, 0.3333, 0.9167, 0.2917, 0.9167, 0.2917, 0.8333, 0.3333, 0.25, 0.3333, 0.3333, 0.2917, 0.3333, 0.2917, 0.25, 0.3333, 0.5, 0.3333, 0.5833, 0.2917, 0.5833, 0.2917, 0.5, 0.2917, 0.5833, 0.2917, 0.6667, 0.25, 0.6667, 0.25, 0.5833, 0.2708, 0.0, 0.2917, 0.08333, 0.25, 0.08333, 0.2917, 0.8333, 0.2917, 0.9167, 0.25, 0.9167, 0.25, 0.8333, 0.2917, 0.25, 0.2917, 0.3333, 0.25, 0.3333, 0.25, 0.25, 0.2917, 0.5, 0.2917, 0.5833, 0.25, 0.5833, 0.25, 0.5, 0.2917, 0.75, 0.2917, 0.8333, 0.25, 0.8333, 0.25, 0.75, 0.2917, 0.1667, 0.2917, 0.25, 0.25, 0.25, 0.25, 0.1667, 0.2917, 0.4167, 0.2917, 0.5, 0.25, 0.5, 0.25, 0.4167, 0.2917, 0.6667, 0.2917, 0.75, 0.25, 0.75, 0.25, 0.6667, 0.2917, 0.08333, 0.2917, 0.1667, 0.25, 0.1667, 0.25, 0.08333, 0.2917, 0.9167, 0.2708, 1.0, 0.25, 0.9167, 0.2917, 0.3333, 0.2917, 0.4167, 0.25, 0.4167, 0.25, 0.3333, 0.25, 0.08333, 0.25, 0.1667, 0.25, 0.1667, 0.25, 0.08333, 0.25, 0.6667, 0.25, 0.75, 0.25, 0.75, 0.25, 0.6667, 0.25, 0.5833, 0.25, 0.6667, 0.25, 0.6667, 0.25, 0.5833, 0.25, 0.9167, 0.2708, 1.0, 0.2708, 1.0, 0.25, 0.9167, 0.25, 0.5, 0.25, 0.5833, 0.25, 0.5833, 0.25, 0.5, 0.2708, 0.0, 0.25, 0.08333, 0.25, 0.08333, 0.2708, 0.0, 0.25, 0.4167, 0.25, 0.5, 0.25, 0.5, 0.25, 0.4167, 0.25, 0.3333, 0.25, 0.4167, 0.25, 0.4167, 0.25, 0.3333, 0.25, 0.25, 0.25, 0.3333, 0.25, 0.3333, 0.25, 0.25, 0.25, 0.8333, 0.25, 0.9167, 0.25, 0.9167, 0.25, 0.8333, 0.25, 0.1667, 0.25, 0.25, 0.25, 0.25, 0.25, 0.1667, 0.25, 0.75, 0.25, 0.8333, 0.25, 0.8333, 0.25, 0.75, 0.25, 0.25, 0.25, 0.3333, 0.25, 0.3333, 0.25, 0.25, 0.25, 0.1667, 0.25, 0.25, 0.25, 0.25, 0.25, 0.1667, 0.2708, 0.0, 0.25, 0.08333, 0.25, 0.08333, 0.2708, 0.0, 0.25, 0.4167, 0.25, 0.5, 0.25, 0.5, 0.25, 0.4167, 0.25, 0.08333, 0.25, 0.1667, 0.25, 0.1667, 0.25, 0.08333, 0.25, 0.3333, 0.25, 0.4167, 0.25, 0.4167, 0.25, 0.3333, 0.25, 0.9167, 0.2708, 1.0, 0.0, 0.0, 0.125, 0.4583, 0.0, 0.0, 0.0, 0.0, 0.0, 0.0, 0.0, 0.0, 0.0, 0.0, 0.0, 0.0, 0.0, 0.0, 0.25, 0.75, 0.0, 0.0, 0.0, 0.0, 0.0, 0.0, 0.0, 0.0, 0.0, 0.0, 0.0, 0.0, 0.0, 0.0, 0.0, 0.0, 0.0, 0.0, 0.0, 0.0, 0.0, 0.0, 0.0, 0.0, 0.125, 0.4583, 0.0, 0.0, 0.25, 0.8333, 0.25, 0.9167, 0.125, 0.4583, 0.0, 0.0, 0.25, 0.75, 0.25, 0.8333, 0.0, 0.0, 0.0, 0.0, 0.0, 0.0, 0.0, 0.0, 0.0, 0.0, 0.0, 0.0, 0.0, 0.0, 0.0, 0.0, 0.0, 0.0, 0.0, 0.0, 0.0, 0.0, 0.0, 0.0, 0.0, 0.0, 0.0, 0.0, 0.0, 0.0, 0.0, 0.0, 0.0, 0.0, 0.0, 0.0, 0.0, 0.0, 0.25, 0.5833, 0.0, 0.0, 0.0, 0.0, 0.0, 0.0, 0.0, 0.0, 0.0, 0.0, 0.25, 0.5833, 0.0, 0.0, 0.0, 0.0, 0.0, 0.0, 0.0, 0.0, 0.0, 0.0, 0.0, 0.0, 0.0, 0.0, 0.0, 0.0, 0.0, 0.0, 0.0, 0.0, 0.0, 0.0, 0.0, 0.0, 0.0, 0.0, 0.25, 0.5, 0.25, 0.5, 0.25, 0.5833, 0.0, 0.0, 0.0, 0.0, 0.0, 0.0, 0.2413, 0.6266, 0.0, 0.0, 0.2708, 1.0, 0.2475, 0.625, 0.0, 0.0, 0.0, 0.0, 0.0, 0.0, 0.0, 0.0, 0.0, 0.0, 0.0, 0.0, 0.0, 0.0, 0.0, 0.0, 0.0, 0.0, 0.0, 0.0, 0.0, 0.0, 0.0, 0.0, 0.0, 0.0, 0.0, 0.0, 0.0, 0.0, 0.0, 0.0, 0.0, 0.0, 0.0, 0.0, 0.0, 0.0, 0.0, 0.0, 0.0, 0.0, 0.0, 0.0, 0.0, 0.0, 0.0, 0.0, 0.006755, 0.01351, 0.25, 0.5, 0.0, 0.0, 0.0, 0.0, 0.25, 0.3333, 0.25, 0.4167, 0.25, 0.4167, 0.25, 0.3333, 0.25, 0.25, 0.25, 0.3333, 0.25, 0.3333, 0.25, 0.25, 0.25, 0.08333, 0.25, 0.1667, 0.25, 0.1667, 0.25, 0.08333, 0.25, 0.4167, 0.25, 0.5, 0.25, 0.5, 0.25, 0.4167, 0.2708, 0.0, 0.25, 0.08333, 0.25, 0.08333, 0.2708, 0.0, 0.25, 0.1667, 0.25, 0.25, 0.25, 0.25, 0.25, 0.1667, 0.25, 0.3333, 0.25, 0.4167, 0.25, 0.4167, 0.25, 0.3333, 0.25, 0.25, 0.25, 0.3333, 0.25, 0.3333, 0.25, 0.25, 0.25, 0.1667, 0.25, 0.25, 0.25, 0.25, 0.25, 0.1667, 0.25, 0.4167, 0.25, 0.5, 0.25, 0.5, 0.25, 0.4167, 0.25, 0.08333, 0.25, 0.1667, 0.25, 0.1667, 0.25, 0.08333, 0.2708, 0.0, 0.25, 0.08333, 0.25, 0.08333, 0.2708, 0.0, 0.25, 0.4167, 0.25, 0.5, 0.25, 0.5, 0.25, 0.4167, 0.25, 0.25, 0.25, 0.3333, 0.25, 0.3333, 0.25, 0.25, 0.25, 0.1667, 0.25, 0.25, 0.25, 0.25, 0.25, 0.1667, 0.25, 0.3333, 0.25, 0.4167, 0.25, 0.4167, 0.25, 0.3333, 0.25, 0.08333, 0.25, 0.1667, 0.25, 0.1667, 0.25, 0.08333, 0.2708, 0.0, 0.25, 0.08333, 0.25, 0.08333, 0.2708, 0.0, 0.25, 0.4167, 0.25, 0.5, 0.25, 0.5, 0.25, 0.4167, 0.25, 0.25, 0.25, 0.3333, 0.25, 0.3333, 0.25, 0.25, 0.25, 0.1667, 0.25, 0.25, 0.25, 0.25, 0.25, 0.1667, 0.25, 0.3333, 0.25, 0.4167, 0.25, 0.4167, 0.25, 0.3333, 0.25, 0.08333, 0.25, 0.1667, 0.25, 0.1667, 0.25, 0.08333, 0.2708, 0.0, 0.25, 0.08333, 0.25, 0.08333, 0.2708, 0.0, 0.25, 0.4167, 0.25, 0.5, 0.25, 0.5, 0.25, 0.4167, 0.25, 0.25, 0.25, 0.3333, 0.25, 0.3333, 0.25, 0.25, 0.25, 0.1667, 0.25, 0.25, 0.25, 0.25, 0.25, 0.1667, 0.25, 0.3333, 0.25, 0.4167, 0.25, 0.4167, 0.25, 0.3333, 0.25, 0.08333, 0.25, 0.1667, 0.25, 0.1667, 0.25, 0.08333, 0.2708, 0.0, 0.25, 0.08333, 0.25, 0.08333, 0.2708, 0.0, 0.25, 0.5, 0.0, 0.0, 0.2708, 0.0, 0.25, 0.08333, 0.25, 0.1667, 0.25, 0.25, 0.25, 0.3333, 0.25, 0.4167, 0.006578, 0.01316, 0.25, 0.5, 0.25, 0.5, 0.006755, 0.01351, 0.006139, 0.01228, 0.25, 0.5, 0.25, 0.5, 0.006159, 0.01232, 0.006071, 0.01214, 0.25, 0.5, 0.25, 0.5, 0.006139, 0.01228, 0.006031, 0.01206, 0.25, 0.5, 0.25, 0.5, 0.006071, 0.01214, 0.0, 0.0, 0.25, 0.5, 0.006031, 0.01206, 0.0, 0.0, 0.006159, 0.01232, 0.25, 0.5, 0.25, 0.5, 0.006578, 0.01316, 0.5, 0.08333, 0.4583, 0.08333, 0.4583, 0.1667, 0.5, 0.1667, 0.5, 0.9167, 0.4583, 0.9167, 0.4792, 1.0, 0.5, 0.3333, 0.4583, 0.3333, 0.4583, 0.4167, 0.5, 0.4167, 0.5, 0.5833, 0.4583, 0.5833, 0.4583, 0.6667, 0.5, 0.6667, 0.4792, 0.0, 0.4583, 0.08333, 0.5, 0.08333, 0.5, 0.8333, 0.4583, 0.8333, 0.4583, 0.9167, 0.5, 0.9167, 0.5, 0.25, 0.4583, 0.25, 0.4583, 0.3333, 0.5, 0.3333, 0.5, 0.5, 0.4583, 0.5, 0.4583, 0.5833, 0.5, 0.5833, 0.5, 0.75, 0.4583, 0.75, 0.4583, 0.8333, 0.5, 0.8333, 0.5, 0.1667, 0.4583, 0.1667, 0.4583, 0.25, 0.5, 0.25, 0.5, 0.4167, 0.4583, 0.4167, 0.4583, 0.5, 0.5, 0.5, 0.5, 0.6667, 0.4583, 0.6667, 0.4583, 0.75, 0.5, 0.75, 0.4583, 0.75, 0.4167, 0.75, 0.4167, 0.8333, 0.4583, 0.8333, 0.4583, 0.1667, 0.4167, 0.1667, 0.4167, 0.25, 0.4583, 0.25, 0.4583, 0.4167, 0.4167, 0.4167, 0.4167, 0.5, 0.4583, 0.5, 0.4583, 0.6667, 0.4167, 0.6667, 0.4167, 0.75, 0.4583, 0.75, 0.4583, 0.08333, 0.4167, 0.08333, 0.4167, 0.1667, 0.4583, 0.1667, 0.4583, 0.9167, 0.4167, 0.9167, 0.4375, 1.0, 0.4583, 0.3333, 0.4167, 0.3333, 0.4167, 0.4167, 0.4583, 0.4167, 0.4583, 0.5833, 0.4167, 0.5833, 0.4167, 0.6667, 0.4583, 0.6667, 0.4375, 0.0, 0.4167, 0.08333, 0.4583, 0.08333, 0.4583, 0.8333, 0.4167, 0.8333, 0.4167, 0.9167, 0.4583, 0.9167, 0.4583, 0.25, 0.4167, 0.25, 0.4167, 0.3333, 0.4583, 0.3333, 0.4583, 0.5, 0.4167, 0.5, 0.4167, 0.5833, 0.4583, 0.5833, 0.3958, 0.0, 0.375, 0.08333, 0.4167, 0.08333, 0.4167, 0.8333, 0.375, 0.8333, 0.375, 0.9167, 0.4167, 0.9167, 0.4167, 0.25, 0.375, 0.25, 0.375, 0.3333, 0.4167, 0.3333, 0.4167, 0.5, 0.375, 0.5, 0.375, 0.5833, 0.4167, 0.5833, 0.4167, 0.75, 0.375, 0.75, 0.375, 0.8333, 0.4167, 0.8333, 0.4167, 0.1667, 0.375, 0.1667, 0.375, 0.25, 0.4167, 0.25, 0.4167, 0.4167, 0.375, 0.4167, 0.375, 0.5, 0.4167, 0.5, 0.4167, 0.6667, 0.375, 0.6667, 0.375, 0.75, 0.4167, 0.75, 0.4167, 0.08333, 0.375, 0.08333, 0.375, 0.1667, 0.4167, 0.1667, 0.4167, 0.9167, 0.375, 0.9167, 0.3958, 1.0, 0.4167, 0.3333, 0.375, 0.3333, 0.375, 0.4167, 0.4167, 0.4167, 0.4167, 0.5833, 0.375, 0.5833, 0.375, 0.6667, 0.4167, 0.6667, 0.375, 0.6667, 0.3333, 0.6667, 0.3333, 0.75, 0.375, 0.75, 0.375, 0.08333, 0.3333, 0.08333, 0.3333, 0.1667, 0.375, 0.1667, 0.375, 0.9167, 0.3333, 0.9167, 0.3542, 1.0, 0.375, 0.3333, 0.3333, 0.3333, 0.3333, 0.4167, 0.375, 0.4167, 0.375, 0.5833, 0.3333, 0.5833, 0.3333, 0.6667, 0.375, 0.6667, 0.3542, 0.0, 0.3333, 0.08333, 0.375, 0.08333, 0.375, 0.8333, 0.3333, 0.8333, 0.3333, 0.9167, 0.375, 0.9167, 0.375, 0.25, 0.3333, 0.25, 0.3333, 0.3333, 0.375, 0.3333, 0.375, 0.5, 0.3333, 0.5, 0.3333, 0.5833, 0.375, 0.5833, 0.375, 0.75, 0.3333, 0.75, 0.3333, 0.8333, 0.375, 0.8333, 0.375, 0.1667, 0.3333, 0.1667, 0.3333, 0.25, 0.375, 0.25, 0.375, 0.4167, 0.3333, 0.4167, 0.3333, 0.5, 0.375, 0.5, 0.3333, 0.75, 0.2917, 0.75, 0.2917, 0.8333, 0.3333, 0.8333, 0.3333, 0.1667, 0.2917, 0.1667, 0.2917, 0.25, 0.3333, 0.25, 0.3333, 0.4167, 0.2917, 0.4167, 0.2917, 0.5, 0.3333, 0.5, 0.3333, 0.6667, 0.2917, 0.6667, 0.2917, 0.75, 0.3333, 0.75, 0.3333, 0.08333, 0.2917, 0.08333, 0.2917, 0.1667, 0.3333, 0.1667, 0.3333, 0.9167, 0.2917, 0.9167, 0.3125, 1.0, 0.3333, 0.3333, 0.2917, 0.3333, 0.2917, 0.4167, 0.3333, 0.4167, 0.3333, 0.5833, 0.2917, 0.5833, 0.2917, 0.6667, 0.3333, 0.6667, 0.3125, 0.0, 0.2917, 0.08333, 0.3333, 0.08333, 0.3333, 0.8333, 0.2917, 0.8333, 0.2917, 0.9167, 0.3333, 0.9167, 0.3333, 0.25, 0.2917, 0.25, 0.2917, 0.3333, 0.3333, 0.3333, 0.3333, 0.5, 0.2917, 0.5, 0.2917, 0.5833, 0.3333, 0.5833, 0.2917, 0.5833, 0.25, 0.5833, 0.25, 0.6667, 0.2917, 0.6667, 0.2708, 0.0, 0.25, 0.08333, 0.2917, 0.08333, 0.2917, 0.8333, 0.25, 0.8333, 0.25, 0.9167, 0.2917, 0.9167, 0.2917, 0.25, 0.25, 0.25, 0.25, 0.3333, 0.2917, 0.3333, 0.2917, 0.5, 0.25, 0.5, 0.25, 0.5833, 0.2917, 0.5833, 0.2917, 0.75, 0.25, 0.75, 0.25, 0.8333, 0.2917, 0.8333, 0.2917, 0.1667, 0.25, 0.1667, 0.25, 0.25, 0.2917, 0.25, 0.2917, 0.4167, 0.25, 0.4167, 0.25, 0.5, 0.2917, 0.5, 0.2917, 0.6667, 0.25, 0.6667, 0.25, 0.75, 0.2917, 0.75, 0.2917, 0.08333, 0.25, 0.08333, 0.25, 0.1667, 0.2917, 0.1667, 0.2917, 0.9167, 0.25, 0.9167, 0.2708, 1.0, 0.2917, 0.3333, 0.25, 0.3333, 0.25, 0.4167, 0.2917, 0.4167, 0.25, 0.08333, 0.25, 0.08333, 0.25, 0.1667, 0.25, 0.1667, 0.25, 0.6667, 0.25, 0.6667, 0.25, 0.75, 0.25, 0.75, 0.25, 0.5833, 0.25, 0.5833, 0.25, 0.6667, 0.25, 0.6667, 0.25, 0.9167, 0.25, 0.9167, 0.2708, 1.0, 0.2708, 1.0, 0.25, 0.5, 0.25, 0.5, 0.25, 0.5833, 0.25, 0.5833, 0.2708, 0.0, 0.2708, 0.0, 0.25, 0.08333, 0.25, 0.08333, 0.25, 0.4167, 0.25, 0.4167, 0.25, 0.5, 0.25, 0.5, 0.25, 0.3333, 0.25, 0.3333, 0.25, 0.4167, 0.25, 0.4167, 0.25, 0.25, 0.25, 0.25, 0.25, 0.3333, 0.25, 0.3333, 0.25, 0.8333, 0.25, 0.8333, 0.25, 0.9167, 0.25, 0.9167, 0.25, 0.1667, 0.25, 0.1667, 0.25, 0.25, 0.25, 0.25, 0.25, 0.75, 0.25, 0.75, 0.25, 0.8333, 0.25, 0.8333, 0.25, 0.25, 0.25, 0.25, 0.25, 0.3333, 0.25, 0.3333, 0.25, 0.1667, 0.25, 0.1667, 0.25, 0.25, 0.25, 0.25, 0.2708, 0.0, 0.2708, 0.0, 0.25, 0.08333, 0.25, 0.08333, 0.25, 0.4167, 0.25, 0.4167, 0.25, 0.5, 0.25, 0.5, 0.25, 0.08333, 0.25, 0.08333, 0.25, 0.1667, 0.25, 0.1667, 0.25, 0.3333, 0.25, 0.3333, 0.25, 0.4167, 0.25, 0.4167, 0.25, 0.9167, 0.125, 0.4583, 0.0, 0.0, 0.2708, 1.0, 0.0, 0.0, 0.0, 0.0, 0.0, 0.0, 0.0, 0.0, 0.0, 0.0, 0.0, 0.0, 0.0, 0.0, 0.0, 0.0, 0.0, 0.0, 0.25, 0.75, 0.0, 0.0, 0.0, 0.0, 0.0, 0.0, 0.0, 0.0, 0.0, 0.0, 0.0, 0.0, 0.0, 0.0, 0.0, 0.0, 0.0, 0.0, 0.0, 0.0, 0.125, 0.4583, 0.0, 0.0, 0.25, 0.8333, 0.0, 0.0, 0.125, 0.4583, 0.25, 0.9167, 0.25, 0.75, 0.0, 0.0, 0.0, 0.0, 0.25, 0.8333, 0.0, 0.0, 0.0, 0.0, 0.0, 0.0, 0.0, 0.0, 0.0, 0.0, 0.0, 0.0, 0.0, 0.0, 0.0, 0.0, 0.0, 0.0, 0.0, 0.0, 0.0, 0.0, 0.0, 0.0, 0.0, 0.0, 0.0, 0.0, 0.0, 0.0, 0.0, 0.0, 0.0, 0.0, 0.25, 0.5833, 0.0, 0.0, 0.0, 0.0, 0.0, 0.0, 0.0, 0.0, 0.25, 0.5833, 0.0, 0.0, 0.0, 0.0, 0.0, 0.0, 0.0, 0.0, 0.0, 0.0, 0.0, 0.0, 0.0, 0.0, 0.0, 0.0, 0.0, 0.0, 0.0, 0.0, 0.0, 0.0, 0.0, 0.0, 0.0, 0.0, 0.25, 0.5, 0.25, 0.5, 0.0, 0.0, 0.0, 0.0, 0.0, 0.0, 0.0, 0.0, 0.25, 0.5833, 0.0, 0.0, 0.0, 0.0, 0.2475, 0.625, 0.2708, 1.0, 0.0, 0.0, 0.0, 0.0, 0.0, 0.0, 0.0, 0.0, 0.0, 0.0, 0.0, 0.0, 0.0, 0.0, 0.0, 0.0, 0.0, 0.0, 0.0, 0.0, 0.0, 0.0, 0.0, 0.0, 0.0, 0.0, 0.0, 0.0, 0.0, 0.0, 0.0, 0.0, 0.0, 0.0, 0.0, 0.0, 0.0, 0.0, 0.0, 0.0, 0.0, 0.0, 0.0, 0.0, 0.0, 0.0, 0.0, 0.0, 0.0, 0.0, 0.25, 0.5, 0.006755, 0.01351, 0.0, 0.0, 0.25, 0.3333, 0.25, 0.3333, 0.25, 0.4167, 0.25, 0.4167, 0.25, 0.25, 0.25, 0.25, 0.25, 0.3333, 0.25, 0.3333, 0.25, 0.08333, 0.25, 0.08333, 0.25, 0.1667, 0.25, 0.1667, 0.25, 0.4167, 0.25, 0.4167, 0.25, 0.5, 0.25, 0.5, 0.2708, 0.0, 0.2708, 0.0, 0.25, 0.08333, 0.25, 0.08333, 0.25, 0.1667, 0.25, 0.1667, 0.25, 0.25, 0.25, 0.25, 0.25, 0.3333, 0.25, 0.3333, 0.25, 0.4167, 0.25, 0.4167, 0.25, 0.25, 0.25, 0.25, 0.25, 0.3333, 0.25, 0.3333, 0.25, 0.1667, 0.25, 0.1667, 0.25, 0.25, 0.25, 0.25, 0.25, 0.4167, 0.25, 0.4167, 0.25, 0.5, 0.25, 0.5, 0.25, 0.08333, 0.25, 0.08333, 0.25, 0.1667, 0.25, 0.1667, 0.2708, 0.0, 0.2708, 0.0, 0.25, 0.08333, 0.25, 0.08333, 0.25, 0.4167, 0.25, 0.4167, 0.25, 0.5, 0.25, 0.5, 0.25, 0.25, 0.25, 0.25, 0.25, 0.3333, 0.25, 0.3333, 0.25, 0.1667, 0.25, 0.1667, 0.25, 0.25, 0.25, 0.25, 0.25, 0.3333, 0.25, 0.3333, 0.25, 0.4167, 0.25, 0.4167, 0.25, 0.08333, 0.25, 0.08333, 0.25, 0.1667, 0.25, 0.1667, 0.2708, 0.0, 0.2708, 0.0, 0.25, 0.08333, 0.25, 0.08333, 0.25, 0.4167, 0.25, 0.4167, 0.25, 0.5, 0.25, 0.5, 0.25, 0.25, 0.25, 0.25, 0.25, 0.3333, 0.25, 0.3333, 0.25, 0.1667, 0.25, 0.1667, 0.25, 0.25, 0.25, 0.25, 0.25, 0.3333, 0.25, 0.3333, 0.25, 0.4167, 0.25, 0.4167, 0.25, 0.08333, 0.25, 0.08333, 0.25, 0.1667, 0.25, 0.1667, 0.2708, 0.0, 0.2708, 0.0, 0.25, 0.08333, 0.25, 0.08333, 0.25, 0.4167, 0.25, 0.4167, 0.25, 0.5, 0.25, 0.5, 0.25, 0.25, 0.25, 0.25, 0.25, 0.3333, 0.25, 0.3333, 0.25, 0.1667, 0.25, 0.1667, 0.25, 0.25, 0.25, 0.25, 0.25, 0.3333, 0.25, 0.3333, 0.25, 0.4167, 0.25, 0.4167, 0.25, 0.08333, 0.25, 0.08333, 0.25, 0.1667, 0.25, 0.1667, 0.2708, 0.0, 0.2708, 0.0, 0.25, 0.08333, 0.25, 0.08333, 0.25, 0.1667, 0.25, 0.08333, 0.2708, 0.0, 0.0, 0.0, 0.25, 0.5, 0.25, 0.4167, 0.25, 0.3333, 0.25, 0.25, 0.25, 0.5, 0.25, 0.5, 0.006578, 0.01316, 0.006755, 0.01351, 0.25, 0.5, 0.25, 0.5, 0.006139, 0.01228, 0.006159, 0.01232, 0.25, 0.5, 0.25, 0.5, 0.006071, 0.01214, 0.006139, 0.01228, 0.25, 0.5, 0.25, 0.5, 0.006031, 0.01206, 0.006071, 0.01214, 0.25, 0.5, 0.0, 0.0, 0.0, 0.0, 0.006031, 0.01206, 0.25, 0.5, 0.25, 0.5, 0.006159, 0.01232, 0.006578, 0.01316, 1.0, 0.5, 0.0, 0.0, 0.0, 0.0, 1.0, 0.625, 1.0, 0.5, 1.0, 0.25, 0.0, 0.0, 0.0, 0.0, 1.0, 0.25, 1.0, 0.0, 0.0, 0.0, 0.0, 0.0, 0.0, 0.0, 0.0, 0.0, 0.0, 0.0, 0.0, 0.0, 0.0, 0.0, 0.0, 0.0, 0.0, 0.0, 0.0, 0.0, 0.0, 0.0, 0.0, 0.0, 0.0, 0.0, 0.0, 0.0, 0.0, 0.0, 0.0, 0.0, 0.0, 0.0, 0.0, 0.0, 0.0, 0.0, 0.0, 0.0, 0.0, 0.0, 0.0, 0.0, 0.0, 0.0, 0.0, 0.0, 0.0, 0.0, 0.0, 0.0, 0.0, 0.0, 0.0, 0.0, 0.0, 0.0, 0.0, 0.0, 0.0, 0.0, 0.0, 0.0, 0.0, 0.0, 0.0, 0.0, 0.0, 0.0, 0.0, 0.0, 0.0, 0.0, 0.0, 0.0, 0.0, 0.0, 0.0, 0.0, 0.0, 0.0, 0.0, 0.0, 0.0, 0.0, 0.0, 0.0, 0.0, 0.0, 0.0, 0.0, 0.0, 0.0, 0.0, 0.0, 0.0, 0.0, 0.0, 0.0, 0.0, 0.0, 0.0, 0.0, 0.0, 0.0, 0.0, 0.0, 0.0, 0.0, 0.0, 0.0, 0.0, 0.0, 0.0, 0.0, 0.0, 0.0, 0.0, 0.0, 0.0, 0.0, 0.0, 0.0, 0.0, 0.0, 0.0, 0.0, 0.0, 0.0, 0.0, 0.0, 0.0, 0.0, 0.0, 0.0, 0.0, 0.0, 0.0, 0.0, 0.0, 0.0, 0.0, 0.0, 0.0, 0.0, 1.0, 0.75, 1.0, 0.625, 0.0, 0.0, 0.0, 0.0, 1.0, 1.0, 1.0, 0.75, 0.0, 0.0, 0.0, 0.0, 0.0, 0.0, 0.0, 0.0, 1.0, 1.0, 0.0, 0.0, 0.0, 0.0, 0.0, 0.0, 0.0, 0.0, 0.0, 0.0, 0.0, 0.0, 0.0, 0.0, 0.0, 0.0, 0.0, 0.0, 0.0, 0.0, 0.0, 0.0, 0.0, 0.0, 0.0, 0.0, 0.0, 0.0, 0.0, 0.0, 0.0, 0.0, 0.0, 0.0, 0.0, 0.0, 0.0, 0.0, 0.0, 0.0, 0.0, 0.0, 0.0, 0.0, 0.0, 0.0, 0.0, 0.0, 0.0, 0.0, 0.0, 0.0, 0.0, 0.0, 0.0, 0.0, 0.0, 0.0, 0.0, 0.0, 0.0, 0.0, 1.0, 0.0, 1.0, 0.5, 1.0, 0.625, 0.0, 0.0, 0.0, 0.0, 1.0, 0.5, 0.0, 0.0, 0.0, 0.0, 1.0, 0.25, 1.0, 0.25, 0.0, 0.0, 0.0, 0.0, 1.0, 0.0, 0.0, 0.0, 0.0, 0.0, 0.0, 0.0, 0.0, 0.0, 0.0, 0.0, 0.0, 0.0, 0.0, 0.0, 0.0, 0.0, 0.0, 0.0, 0.0, 0.0, 0.0, 0.0, 0.0, 0.0, 0.0, 0.0, 0.0, 0.0, 0.0, 0.0, 0.0, 0.0, 0.0, 0.0, 0.0, 0.0, 0.0, 0.0, 0.0, 0.0, 0.0, 0.0, 0.0, 0.0, 0.0, 0.0, 0.0, 0.0, 0.0, 0.0, 0.0, 0.0, 0.0, 0.0, 0.0, 0.0, 0.0, 0.0, 0.0, 0.0, 0.0, 0.0, 0.0, 0.0, 0.0, 0.0, 0.0, 0.0, 0.0, 0.0, 0.0, 0.0, 0.0, 0.0, 0.0, 0.0, 0.0, 0.0, 0.0, 0.0, 0.0, 0.0, 0.0, 0.0, 0.0, 0.0, 0.0, 0.0, 0.0, 0.0, 0.0, 0.0, 0.0, 0.0, 0.0, 0.0, 0.0, 0.0, 0.0, 0.0, 0.0, 0.0, 0.0, 0.0, 0.0, 0.0, 0.0, 0.0, 0.0, 0.0, 0.0, 0.0, 0.0, 0.0, 0.0, 0.0, 0.0, 0.0, 0.0, 0.0, 0.0, 0.0, 0.0, 0.0, 0.0, 0.0, 0.0, 0.0, 0.0, 0.0, 0.0, 0.0, 0.0, 0.0, 0.0, 0.0, 0.0, 0.0, 0.0, 0.0, 0.0, 0.0, 1.0, 0.75, 0.0, 0.0, 0.0, 0.0, 1.0, 0.625, 1.0, 1.0, 0.0, 0.0, 0.0, 0.0, 1.0, 0.75, 0.0, 0.0, 0.0, 0.0, 1.0, 1.0, 0.0, 0.0, 0.0, 0.0, 0.0, 0.0, 0.0, 0.0, 0.0, 0.0, 0.0, 0.0, 0.0, 0.0, 0.0, 0.0, 0.0, 0.0, 0.0, 0.0, 0.0, 0.0, 0.0, 0.0, 0.0, 0.0, 0.0, 0.0, 0.0, 0.0, 0.0, 0.0, 0.0, 0.0, 0.0, 0.0, 0.0, 0.0, 0.0, 0.0, 0.0, 0.0, 0.0, 0.0, 0.0, 0.0, 0.0, 0.0, 0.0, 0.0, 0.0, 0.0, 0.0, 0.0, 0.0, 0.0, 0.0, 0.0, 1.0, 0.0, 0.0, 0.0, 0.0, 0.0, 0.1975, 0.6375, 0.2038, 0.6371, 0.21, 0.6362, 0.2163, 0.6349, 0.2225, 0.6333, 0.2288, 0.6313, 0.235, 0.6288, 0.2413, 0.6266, 0.2475, 0.625, 0.2413, 0.6234, 0.235, 0.6212, 0.2288, 0.6187, 0.2225, 0.6167, 0.2163, 0.6151, 0.21, 0.6138, 0.2038, 0.6129, 0.1975, 0.6125, 0.1765, 0.6137, 0.161, 0.616, 0.1485, 0.6187, 0.1367, 0.6225, 0.1329, 0.6245, 0.1329, 0.625, 0.1329, 0.6255, 0.1367, 0.6275, 0.1485, 0.6313, 0.161, 0.634, 0.1765, 0.6363])
me_sphere_004.materials.append(None)
me_sphere_004.update()

# ---- objects
ob_sphere_001 = bpy.data.objects.new('Sphere.001', me_sphere_004)

# ---- transforms, parenting, visibility, modifiers, constraints
ob_sphere_001.location = (0.0, 0.0, 0.0)

# ---- collection membership
col_collection.objects.link(ob_sphere_001)

# ---- scene / render settings (as saved in the file)
scene.frame_start = 1; scene.frame_end = 250; scene.frame_set(1)
scene.render.engine = 'BLENDER_EEVEE_NEXT'
scene.cycles.sampling_pattern = 'TABULATED_SOBOL'
scene.cycles.use_light_tree = False
scene.view_settings.view_transform = 'Filmic'
bpy.context.view_layer.update()

# ---- added for rendering (the .blend has no active camera and no usable light): camera, sun
cam_auto = bpy.data.cameras.new('AutoCamera')
cam_auto.lens = 50.0
cam_auto.sensor_width = 36.0
cam_auto.clip_end = 1000.0
ob_auto_camera = bpy.data.objects.new('AutoCamera', cam_auto)
scene.collection.objects.link(ob_auto_camera)
ob_auto_camera.location = (6.09306, -12.3306, 8.27541)
ob_auto_camera.rotation_euler = (1.09748, -7.21219e-08, 0.694738)
scene.camera = ob_auto_camera
light_auto_sun = bpy.data.lights.new('AutoSun', 'SUN')
light_auto_sun.energy = 3.0
light_auto_sun.angle = 0.0523599
ob_auto_sun = bpy.data.objects.new('AutoSun', light_auto_sun)
scene.collection.objects.link(ob_auto_sun)
ob_auto_sun.rotation_euler = (0.872665, 0.174533, 0.523599)
bpy.context.view_layer.update()
